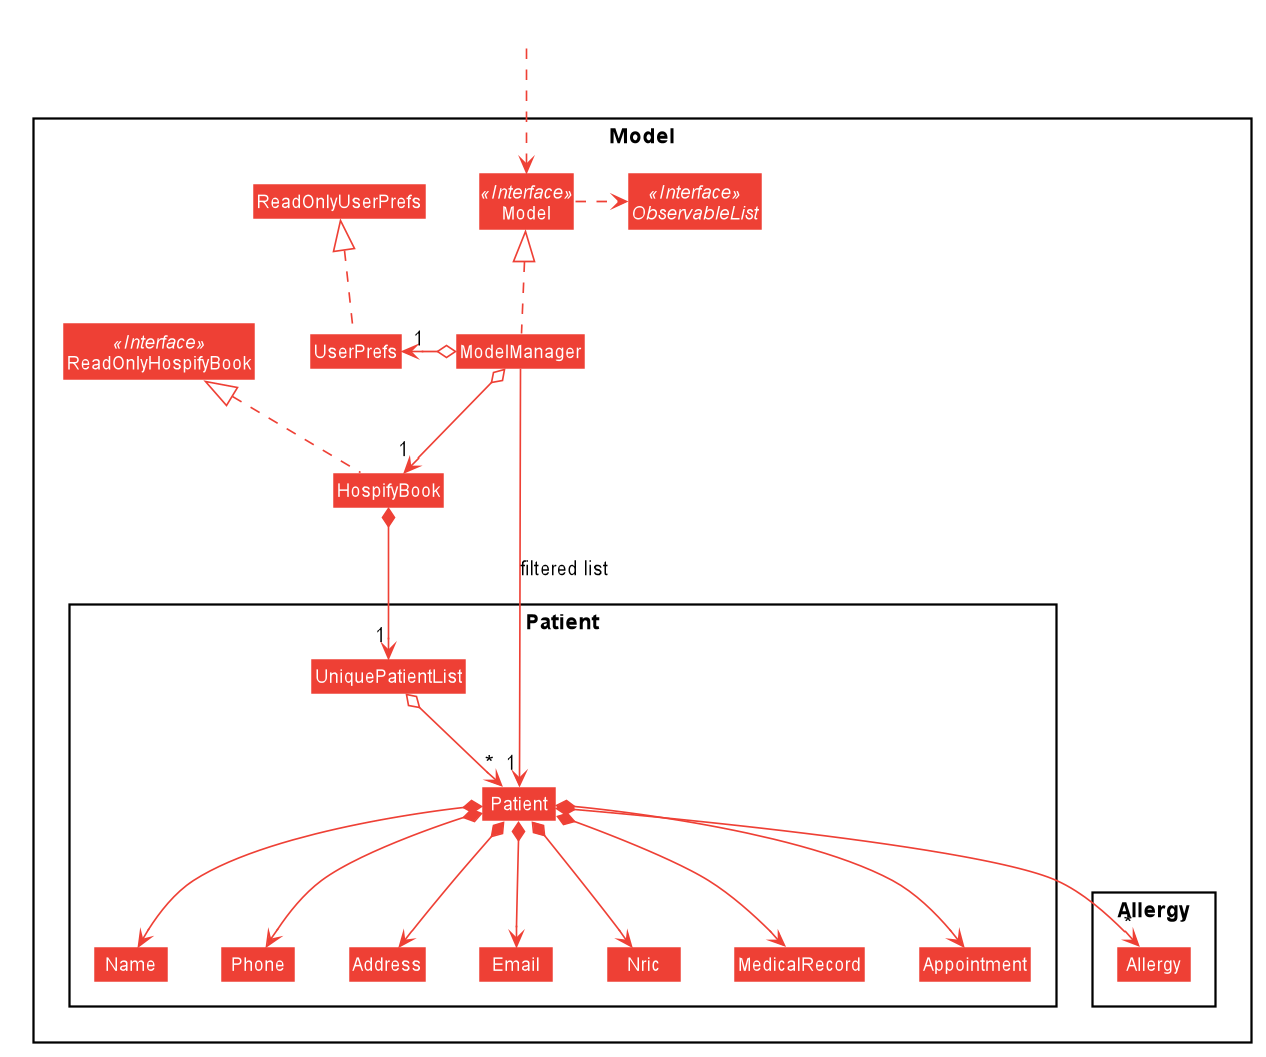

The diagram above was rendered by PlantUML. Its source (embedded in the PNG):
@startuml








skinparam BackgroundColor #FFFFFFF

skinparam Shadowing false

skinparam Class {
    FontColor #FFFFFF
    BorderThickness 1
    BorderColor #FFFFFF
    StereotypeFontColor #FFFFFF
    FontName Arial
}

skinparam Actor {
    BorderColor #000000
    Color #000000
    FontName Arial
}

skinparam Sequence {
    MessageAlign center
    BoxFontSize 15
    BoxPadding 0
    BoxFontColor #FFFFFF
    FontName Arial
}

skinparam Participant {
    FontColor #FFFFFFF
    Padding 20
}

skinparam MinClassWidth 50
skinparam ParticipantPadding 10
skinparam Shadowing false
skinparam DefaultTextAlignment center
skinparam packageStyle Rectangle

hide footbox
hide members
hide circle
skinparam arrowThickness 1.1
skinparam arrowColor #ee4035
skinparam classBackgroundColor #ee4035

Package Model <<Rectangle>>{
Interface ReadOnlyHospifyBook <<Interface>>
Interface Model <<Interface>>
Interface ObservableList <<Interface>>
Class HospifyBook
Class ReadOnlyHospifyBook
Class Model
Class ModelManager
Class UserPrefs
Class ReadOnlyUserPrefs

Package Patient {
Class Patient
Class Address
Class Email
Class Name
Class Nric
Class Phone
Class UniquePatientList
Class MedicalRecord
Class Appointment
}

Package Allergy {
Class Allergy
}
}

Class HiddenOutside #FFFFFF
HiddenOutside ..> Model

HospifyBook .up.|> ReadOnlyHospifyBook

ModelManager .up.|> Model
Model .right.> ObservableList
ModelManager o--> "1" HospifyBook
ModelManager o-left-> "1" UserPrefs
UserPrefs .up.|> ReadOnlyUserPrefs

HospifyBook *--> "1" UniquePatientList
UniquePatientList o--> "*" Patient
Patient *--> Name
Patient *--> Nric
Patient *--> Phone
Patient *--> Email
Patient *--> Address
Patient *--> MedicalRecord
Patient *--> Appointment
Patient *--> "*" Allergy

Name -[hidden]right-> Phone
Phone -[hidden]right-> Address
Address -[hidden]right-> Email

ModelManager -->"1" Patient : filtered list
@enduml